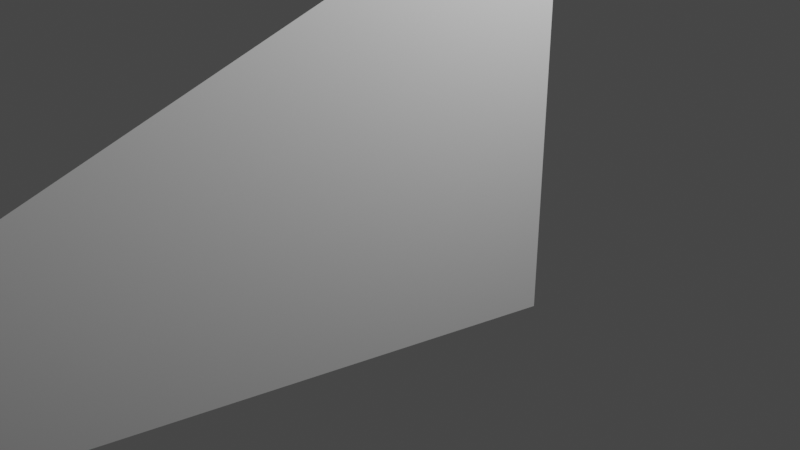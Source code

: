 # Source: untitled.blend  (saved by Blender 2.83.19; exported with 4.5.12 LTS)
import bpy
from mathutils import Matrix  # noqa: F401  (used for matrix-valued properties, if any)

bpy.ops.wm.read_factory_settings(use_empty=True)
scene = bpy.context.scene
scene.name = 'Scene'

# ---- collections
col_collection = bpy.data.collections.new('Collection'); scene.collection.children.link(col_collection)

# ---- materials (node trees are filled in below, after node groups)
mat_material = bpy.data.materials.new('Material')
mat_material.alpha_threshold = 0.0
mat_material.use_transparent_shadow = False
mat_material.roughness = 0.5
mat_material.line_color = (0.0, 0.0, 0.0, 1.0)

# ---- material node trees
mat_material.use_nodes = True; mat_material.node_tree.nodes.clear()
_N = mat_material.node_tree.nodes; _L = mat_material.node_tree.links
n0 = _N.new('ShaderNodeOutputMaterial'); n0.name = 'Material Output'; n0.location = (300, 300)
n1 = _N.new('ShaderNodeBsdfPrincipled'); n1.name = 'Principled BSDF'; n1.location = (10, 300)
n1.distribution = 'GGX'
n1.subsurface_method = 'RANDOM_WALK_SKIN'
n1.inputs[3].default_value = 1.45
n1.inputs[27].default_value = (0.0, 0.0, 0.0, 1.0)
n1.inputs[28].default_value = 1.0
_L.new(n1.outputs[0], n0.inputs[0])
n0.is_active_output = True

# ---- world
world_world = bpy.data.worlds.new('World'); scene.world = world_world
world_world.use_nodes = True; world_world.node_tree.nodes.clear()
_N = world_world.node_tree.nodes; _L = world_world.node_tree.links
n0 = _N.new('ShaderNodeOutputWorld'); n0.name = 'World Output'; n0.location = (300, 300)
n1 = _N.new('ShaderNodeBackground'); n1.name = 'Background'; n1.location = (10, 300)
n1.inputs[0].default_value = (0.05088, 0.05088, 0.05088, 1.0)
_L.new(n1.outputs[0], n0.inputs[0])
n0.is_active_output = True
world_world.color = (0.05088, 0.05088, 0.05088)
world_world.use_sun_shadow = False
world_world.sun_shadow_jitter_overblur = 0.0

# ---- cameras
cam_camera = bpy.data.cameras.new('Camera')
cam_camera.clip_end = 100.0
cam_camera.ortho_scale = 7.314

# ---- lights
light_light = bpy.data.lights.new('Light', 'POINT')
light_light.transmission_factor = 0.0
light_light.energy = 1000.0
light_light.shadow_soft_size = 0.1
light_light.shadow_maximum_resolution = 0.006
light_light.use_absolute_resolution = True

# ---- meshes
me_cube = bpy.data.meshes.new('Cube')
me_cube.from_pydata([(1.0, 1.0, 3.67), (1.0, 1.0, -1.0), (-0.2585, -4.605, 1.0), (-0.2585, -4.605, -1.0), (-1.0, 1.0, 1.0), (-1.0, 1.0, -1.0), (-1.0, -1.0, 1.0), (-1.0, -1.0, -1.0)], [], [(0, 4, 6, 2), (3, 2, 6, 7), (7, 6, 4, 5), (5, 1, 3, 7), (1, 0, 2, 3), (5, 4, 0, 1)])
_uv = me_cube.uv_layers.new(name='UVMap')
_uv.uv.foreach_set('vector', [0.625, 0.5, 0.875, 0.5, 0.875, 0.75, 0.625, 0.75, 0.375, 0.75, 0.625, 0.75, 0.625, 1.0, 0.375, 1.0, 0.375, 0.0, 0.625, 0.0, 0.625, 0.25, 0.375, 0.25, 0.125, 0.5, 0.375, 0.5, 0.375, 0.75, 0.125, 0.75, 0.375, 0.5, 0.625, 0.5, 0.625, 0.75, 0.375, 0.75, 0.375, 0.25, 0.625, 0.25, 0.625, 0.5, 0.375, 0.5])
me_cube.materials.append(mat_material)
me_cube.use_mirror_vertex_groups = False
me_cube.update()

# ---- objects
ob_cube = bpy.data.objects.new('Cube', me_cube)
ob_light = bpy.data.objects.new('Light', light_light)
ob_camera = bpy.data.objects.new('Camera', cam_camera)

# ---- transforms, parenting, visibility, modifiers, constraints
ob_cube.location = (0.0, 0.0, 0.0)
ob_cube.lock_rotations_4d = False
ob_cube.empty_display_type = 'ARROWS'
ob_cube.lineart.crease_threshold = 0.0
ob_light.location = (4.076, 1.005, 5.904)
ob_light.rotation_euler = (0.6503, 0.05522, 1.866)
ob_light.lock_rotations_4d = False
ob_light.empty_display_type = 'ARROWS'
ob_light.color = (0.0, 0.0, 0.0, 0.0)
ob_light.lineart.crease_threshold = 0.0
ob_camera.location = (7.359, -6.926, 4.958)
ob_camera.rotation_euler = (1.109, 0.0, 0.8149)
ob_camera.lock_rotations_4d = False
ob_camera.empty_display_type = 'ARROWS'
ob_camera.color = (0.0, 0.0, 0.0, 0.0)
ob_camera.display_type = 'WIRE'
ob_camera.lineart.crease_threshold = 0.0

# ---- collection membership
col_collection.objects.link(ob_cube)
col_collection.objects.link(ob_light)
col_collection.objects.link(ob_camera)

# ---- scene / render settings (as saved in the file)
scene.camera = ob_camera
scene.frame_start = 1; scene.frame_end = 250; scene.frame_set(1)
scene.render.engine = 'BLENDER_EEVEE_NEXT'
scene.cycles.use_denoising = False
scene.cycles.samples = 128
scene.cycles.sampling_pattern = 'TABULATED_SOBOL'
scene.cycles.use_adaptive_sampling = False
scene.cycles.use_light_tree = False
scene.view_settings.view_transform = 'Filmic'
bpy.context.view_layer.update()
